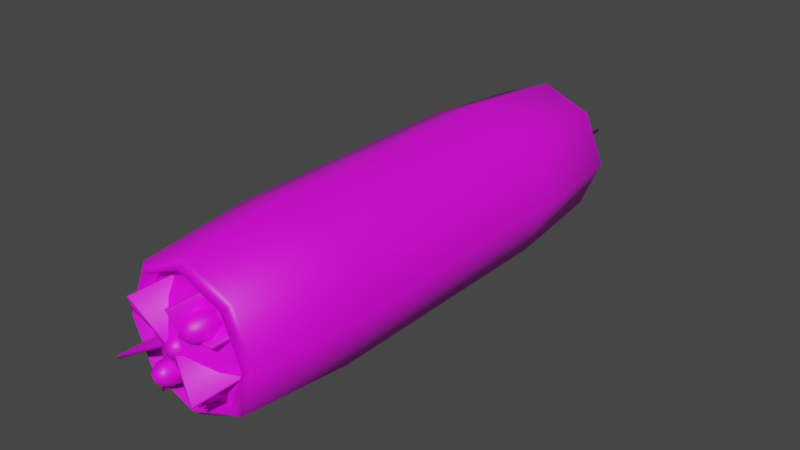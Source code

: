 # Source: food-burrito.blend  (saved by Blender 4.0.36; exported with 4.5.12 LTS)
import bpy
from mathutils import Matrix  # noqa: F401  (used for matrix-valued properties, if any)

bpy.ops.wm.read_factory_settings(use_empty=True)
scene = bpy.context.scene
scene.name = 'Scene'

# ---- collections
col_collection = bpy.data.collections.new('Collection'); scene.collection.children.link(col_collection)

# ---- images (referenced by path relative to the original .blend; pixels are not part of the script)
import os
ASSET_DIR = os.environ.get("B2B_ASSET_DIR", "")  # directory of the original .blend (textures are referenced by path, not embedded)
HERE = os.path.dirname(os.path.abspath(__file__))  # packed textures are extracted next to this script under _unpacked/

def load_image(name, relpath, width, height, colorspace="sRGB"):
    """Load a texture the original file referenced (path relative to the .blend, or extracted next to this script)."""
    p = next((c for c in (os.path.join(HERE, relpath), os.path.join(ASSET_DIR, relpath)) if relpath and os.path.exists(c)), "")
    if p:
        img = bpy.data.images.load(p, check_existing=True)
        img.name = name
    else:  # same state as the original file: an image datablock whose file is absent (Cycles renders it pink)
        img = bpy.data.images.new(name, width, height)
        img.source = "FILE"
        img.filepath = "//" + (relpath or name)
    img.colorspace_settings.name = colorspace
    return img
img_colortilemap_png = load_image('ColorTilemap.png', 'ColorTilemap.png', 1024, 1024, 'sRGB')

# ---- materials (node trees are filled in below, after node groups)
mat_pixelfoodassetscolor = bpy.data.materials.new('PixelFoodAssetsColor')
mat_pixelfoodassetscolor.use_transparent_shadow = False

# ---- material node trees
mat_pixelfoodassetscolor.use_nodes = True; mat_pixelfoodassetscolor.node_tree.nodes.clear()
_N = mat_pixelfoodassetscolor.node_tree.nodes; _L = mat_pixelfoodassetscolor.node_tree.links
n0 = _N.new('ShaderNodeBsdfPrincipled'); n0.name = 'Principled BSDF'; n0.location = (10, 300)
n0.inputs[3].default_value = 1.45
n1 = _N.new('ShaderNodeOutputMaterial'); n1.name = 'Material Output'; n1.location = (300, 300)
n2 = _N.new('ShaderNodeTexImage'); n2.name = 'Image Texture'; n2.location = (-280, 280)
n2.image = img_colortilemap_png
_L.new(n0.outputs[0], n1.inputs[0])
_L.new(n2.outputs[0], n0.inputs[0])
n1.is_active_output = True

# ---- world
world_world = bpy.data.worlds.new('World'); scene.world = world_world
world_world.use_nodes = True; world_world.node_tree.nodes.clear()
_N = world_world.node_tree.nodes; _L = world_world.node_tree.links
n0 = _N.new('ShaderNodeOutputWorld'); n0.name = 'World Output'; n0.location = (300, 300)
n1 = _N.new('ShaderNodeBackground'); n1.name = 'Background'; n1.location = (10, 300)
n1.inputs[0].default_value = (0.05088, 0.05088, 0.05088, 1.0)
_L.new(n1.outputs[0], n0.inputs[0])
n0.is_active_output = True
world_world.color = (0.05088, 0.05088, 0.05088)
world_world.use_sun_shadow = False
world_world.sun_shadow_jitter_overblur = 0.0

# ---- meshes
me_cylinder = bpy.data.meshes.new('Cylinder')
me_cylinder.from_pydata([(-6.015e-09, 0.246, -0.9759), (-6.015e-09, 0.246, 0.9759), (0.174, 0.174, -0.9759), (0.174, 0.174, 0.9759), (0.246, -1.945e-08, -0.9759), (0.246, 4.08e-08, 0.9759), (0.174, -0.174, -0.9759), (0.174, -0.174, 0.9759), (-6.015e-09, -0.246, -0.9759), (-6.015e-09, -0.246, 0.9759), (-0.174, -0.174, -0.9759), (-0.174, -0.174, 0.9759), (-0.246, -1.945e-08, -0.9759), (-0.246, 4.08e-08, 0.9759), (-0.174, 0.174, -0.9759), (-0.174, 0.174, 0.9759), (-4.953e-09, 0.2765, -0.9468), (0.1955, 0.1955, -0.9468), (0.1955, 0.1955, 0.9468), (-4.953e-09, 0.2765, 0.9468), (0.2765, -1.819e-08, -0.9468), (0.2765, 4.041e-08, 0.9468), (0.1955, -0.1955, -0.9468), (0.1955, -0.1955, 0.9468), (-4.953e-09, -0.2765, -0.9468), (-4.953e-09, -0.2765, 0.9468), (-0.1955, -0.1955, -0.9468), (-0.1955, -0.1955, 0.9468), (-0.2765, -1.819e-08, -0.9468), (-0.2765, 4.041e-08, 0.9468), (-0.1955, 0.1955, -0.9468), (-0.1955, 0.1955, 0.9468), (-5.437e-09, 0.3163, -0.5126), (-5.437e-09, 0.3163, 0.5126), (0.2236, 0.2236, 0.5126), (0.2236, 0.2236, -0.5126), (0.3163, 2.763e-08, 0.5126), (0.3163, -7.967e-09, -0.5126), (0.2236, -0.2236, 0.5126), (0.2236, -0.2236, -0.5126), (-5.437e-09, -0.3163, 0.5126), (-5.437e-09, -0.3163, -0.5126), (-0.2236, -0.2236, 0.5126), (-0.2236, -0.2236, -0.5126), (-0.3163, 2.763e-08, 0.5126), (-0.3163, -7.967e-09, -0.5126), (-0.2236, 0.2236, 0.5126), (-0.2236, 0.2236, -0.5126), (-1.226e-08, 0.02394, -1.029), (-1.274e-08, 0.02394, 1.029), (-0.01693, 0.01693, 1.029), (-0.01693, 0.01693, -1.029), (-0.02394, 6.547e-08, 1.029), (-0.02394, -2.455e-08, -1.029), (-0.01693, -0.01693, 1.029), (-0.01693, -0.01693, -1.029), (-1.274e-08, -0.02394, 1.029), (-1.322e-08, -0.02394, -1.029), (0.01693, -0.01693, 1.029), (0.01693, -0.01693, -1.029), (0.02394, 6.499e-08, 1.029), (0.02394, -2.455e-08, -1.029), (0.01693, 0.01693, 1.029), (0.01693, 0.01693, -1.029), (-6.16e-09, 0.2715, 0.8761), (0.192, 0.192, 0.8761), (-6.16e-09, 0.2715, -0.8003), (0.192, 0.192, -0.8003), (0.2715, 4.352e-08, 0.8761), (0.2715, -2.054e-08, -0.8003), (0.192, -0.192, 0.8761), (0.192, -0.192, -0.8003), (-6.16e-09, -0.2715, 0.8761), (-6.16e-09, -0.2715, -0.8003), (-0.192, -0.192, 0.8761), (-0.192, -0.192, -0.8003), (-0.2715, 4.352e-08, 0.8761), (-0.2715, -2.054e-08, -0.8003), (-0.192, 0.192, 0.8761), (-0.192, 0.192, -0.8003), (-8.792e-09, 0.1619, 0.9714), (0.1145, 0.1145, 0.9714), (0.1619, 5.415e-08, 0.9714), (0.1145, -0.1145, 0.9714), (-8.792e-09, -0.1619, 0.9714), (-0.1145, -0.1145, 0.9714), (-0.1619, 5.441e-08, 0.9714), (-0.1145, 0.1145, 0.9714), (0.1145, 0.1145, -0.9714), (-8.529e-09, 0.1619, -0.9714), (0.1619, -2.551e-08, -0.9714), (0.1145, -0.1145, -0.9714), (-9.055e-09, -0.1619, -0.9714), (-0.1145, -0.1145, -0.9714), (-0.1619, -2.551e-08, -0.9714), (-0.1145, 0.1145, -0.9714), (-0.08067, 0.1839, 1.097), (0.08067, -0.1839, 1.004), (-0.08067, 0.1865, -1.071), (0.08067, -0.1865, -1.034), (0.1865, 0.08067, 1.027), (-0.1865, -0.08067, 1.085), (0.1865, 0.08067, -1.071), (-0.1865, -0.08067, -1.033), (0.07486, 0.1889, 1.085), (-0.07486, -0.1889, 1.017), (0.07486, 0.1704, -1.025), (-0.07486, -0.1704, -1.126), (0.1855, -0.07486, 1.119), (-0.1855, 0.07486, 1.022), (0.1762, -0.07486, -1.062), (-0.1762, 0.07486, -1.16), (-0.1453, 0.007485, 0.9543), (-0.1466, 0.03095, 0.9275), (-0.1304, 0.06185, 0.9204), (-0.1274, 0.005205, 0.985), (-0.1676, 0.02921, 0.9793), (-0.178, 0.06168, 0.9629), (0.009982, 0.01839, 0.9327), (0.01401, -0.01845, 0.925), (0.009836, -0.04449, 0.9522), (-0.1526, 0.08358, 0.9453), (-0.1645, 0.04347, 1.003), (0.03131, 0.02831, 0.965), (0.04418, -0.004422, 0.9706), (0.03117, -0.03457, 0.9844), (-0.1736, 0.08184, 0.9971), (-0.1495, 0.09784, 0.9695), (0.03434, 0.04007, 1.003), (0.04847, 0.0122, 1.024), (0.0342, -0.02281, 1.022), (-0.1378, 0.04191, 1.013), (-0.1359, 0.07964, 1.01), (0.0173, 0.04677, 1.025), (0.02436, 0.02167, 1.055), (0.01715, -0.01611, 1.044), (-0.1229, 0.09628, 0.9788), (-0.1032, 0.02545, 1.002), (-0.009836, 0.04449, 1.017), (-0.01401, 0.01845, 1.044), (-0.009982, -0.01839, 1.036), (-0.0001034, -0.04446, 0.9983), (-0.08701, 0.05635, 0.9944), (-0.03117, 0.03457, 0.9847), (-0.04418, 0.004422, 0.9985), (-0.03131, -0.02831, 1.004), (-0.08826, 0.07981, 0.9676), (-0.08095, 0.003718, 0.9766), (-0.0342, 0.02281, 0.9467), (-0.04847, -0.0122, 0.9448), (-0.03434, -0.04007, 0.9662), (-0.05553, 0.02562, 0.9591), (0.0001035, 0.04446, 0.9708), (-0.01715, 0.01611, 0.9252), (-0.02436, -0.02167, 0.9143), (-0.0173, -0.04677, 0.9446), (-0.066, 0.05809, 0.9427), (-0.09578, 0.04539, 0.9092), (-0.09764, 0.007662, 0.9118), (-0.1107, -0.008982, 0.9432), (-0.1062, 0.08209, 0.937), (-0.06911, 0.04383, 0.9185), (-0.05994, 0.005455, 0.9249), (-0.08406, -0.01054, 0.9524), (0.0694, 0.07067, 0.9708), (0.05414, 0.1028, 0.9713), (0.06488, 0.1357, 0.9799), (0.1017, 0.05799, 0.9787), (0.06728, 0.06497, 1.01), (0.05114, 0.09479, 1.027), (0.06276, 0.13, 1.019), (0.0848, 0.06307, 1.032), (0.07591, 0.09211, 1.058), (0.08028, 0.1281, 1.041), (0.1117, 0.06609, 1.024), (0.1139, 0.09638, 1.047), (0.1072, 0.1311, 1.033), (0.1322, 0.07226, 0.9905), (0.1429, 0.1051, 0.9991), (0.1277, 0.1373, 0.9996), (0.1343, 0.07796, 0.951), (0.1459, 0.1132, 0.9434), (0.1298, 0.143, 0.9602), (0.08539, 0.1419, 0.9463), (0.08314, 0.1116, 0.9237), (0.08991, 0.07683, 0.9371), (0.09534, 0.15, 0.9917), (0.1123, 0.1449, 0.9381), (0.1212, 0.1158, 0.9121), (0.1168, 0.07985, 0.9289), (0.05028, -0.08221, 1.002), (0.06753, -0.05316, 1.014), (0.1007, -0.0406, 1.01), (0.05904, -0.1107, 0.9827), (0.06639, -0.1068, 1.029), (0.09031, -0.08794, 1.052), (0.1168, -0.06519, 1.037), (0.08431, -0.1286, 1.03), (0.1156, -0.1188, 1.053), (0.1347, -0.08704, 1.038), (0.09354, -0.1349, 1.004), (0.1287, -0.1277, 1.016), (0.1439, -0.09334, 1.012), (0.08868, -0.122, 0.9665), (0.1218, -0.1095, 0.963), (0.1391, -0.0804, 0.9743), (0.07257, -0.09742, 0.9395), (0.09905, -0.07467, 0.9249), (0.123, -0.05581, 0.9474), (0.09582, -0.02767, 0.9726), (0.06065, -0.03487, 0.9606), (0.04542, -0.06927, 0.9648), (0.1303, -0.05189, 0.9938), (0.1051, -0.03397, 0.9466), (0.07371, -0.04378, 0.9239), (0.05465, -0.07558, 0.9388), (-0.08958, -0.1515, 1.002), (-0.1058, -0.1203, 0.9966), (-0.09487, -0.08751, 0.9878), (-0.05582, -0.1628, 1.002), (-0.07647, -0.142, 1.039), (-0.08722, -0.1069, 1.048), (-0.08176, -0.07808, 1.024), (-0.05191, -0.137, 1.052), (-0.05247, -0.09984, 1.067), (-0.05719, -0.07306, 1.037), (-0.03028, -0.1394, 1.034), (-0.02188, -0.1031, 1.041), (-0.03556, -0.0754, 1.019), (-0.02425, -0.1477, 0.9954), (-0.01336, -0.1149, 0.9866), (-0.02954, -0.08373, 0.9808), (-0.03736, -0.1571, 0.9589), (-0.0319, -0.1283, 0.935), (-0.04264, -0.09316, 0.9443), (-0.08884, -0.09583, 0.9493), (-0.09723, -0.132, 0.9421), (-0.08356, -0.1598, 0.9639), (-0.0633, -0.07237, 0.9813), (-0.06721, -0.09817, 0.9312), (-0.06664, -0.1354, 0.9166), (-0.06192, -0.1621, 0.9459), (-0.1011, 0.02657, -0.9862), (-0.07616, 0.05004, -0.9765), (-0.07619, 0.08094, -0.9587), (-0.1364, 0.02429, -0.9823), (-0.1149, 0.0483, -1.017), (-0.0956, 0.08077, -1.02), (-0.009982, 0.01839, -0.9437), (-0.01401, -0.01845, -0.936), (-0.009836, -0.04449, -0.9632), (-0.08994, 0.1027, -0.9893), (-0.1382, 0.06256, -1.024), (-0.03131, 0.02831, -0.976), (-0.04418, -0.004422, -0.9816), (-0.03117, -0.03457, -0.9954), (-0.1286, 0.1009, -1.03), (-0.1133, 0.1169, -0.9963), (-0.03434, 0.04007, -1.014), (-0.04847, 0.0122, -1.035), (-0.0342, -0.02281, -1.033), (-0.1575, 0.061, -1.003), (-0.1559, 0.09873, -1.0), (-0.0173, 0.04677, -1.035), (-0.02436, 0.02167, -1.066), (-0.01715, -0.01611, -1.055), (-0.1326, 0.1154, -0.9757), (-0.1615, 0.04453, -0.9671), (0.009836, 0.04449, -1.028), (0.01401, 0.01845, -1.055), (0.009982, -0.01839, -1.047), (0.0001035, -0.04446, -1.009), (-0.1615, 0.07544, -0.9493), (0.03117, 0.03457, -0.9957), (0.04418, 0.004422, -1.01), (0.03131, -0.02831, -1.015), (-0.1365, 0.0989, -0.9396), (-0.1477, 0.02281, -0.9365), (0.0342, 0.02281, -0.9577), (0.04847, -0.0122, -0.9558), (0.03434, -0.04007, -0.9771), (-0.1421, 0.04471, -0.9062), (-0.0001034, 0.04446, -0.9818), (0.01715, 0.01611, -0.9362), (0.02436, -0.02167, -0.9253), (0.0173, -0.04677, -0.9556), (-0.1228, 0.07717, -0.9091), (-0.08012, 0.06447, -0.9226), (-0.08171, 0.02675, -0.9254), (-0.105, 0.01011, -0.9501), (-0.1012, 0.1012, -0.9435), (-0.09943, 0.06291, -0.902), (-0.109, 0.02454, -0.8963), (-0.1243, 0.008546, -0.9295), (0.137, 0.06247, -0.9602), (0.1416, 0.08965, -0.9376), (0.124, 0.1198, -0.9306), (0.113, 0.0542, -0.9851), (0.1504, 0.08205, -0.9923), (0.1605, 0.1173, -0.983), (0.1373, 0.1394, -0.9627), (0.1403, 0.09227, -1.017), (0.1462, 0.1318, -1.017), (0.1272, 0.1496, -0.9871), (0.1126, 0.08715, -1.019), (0.107, 0.1246, -1.021), (0.09951, 0.1445, -0.9894), (0.08353, 0.06969, -0.9979), (0.06592, 0.09986, -0.9909), (0.07046, 0.127, -0.9683), (0.07015, 0.05011, -0.9658), (0.047, 0.07217, -0.9455), (0.05708, 0.1075, -0.9362), (0.09491, 0.1024, -0.9096), (0.1005, 0.06495, -0.9078), (0.108, 0.04501, -0.9391), (0.0945, 0.1353, -0.9434), (0.06721, 0.09724, -0.9119), (0.06132, 0.05771, -0.9111), (0.08028, 0.03989, -0.9414), (0.158, -0.08085, -0.9641), (0.1407, -0.0518, -0.9754), (0.1076, -0.03924, -0.9719), (0.1492, -0.1094, -0.9446), (0.1418, -0.1054, -0.9911), (0.1179, -0.08658, -1.014), (0.09144, -0.06383, -0.9989), (0.1239, -0.1273, -0.9918), (0.09258, -0.1175, -1.015), (0.07353, -0.08568, -0.9996), (0.1147, -0.1336, -0.9658), (0.07953, -0.1264, -0.9779), (0.06429, -0.09198, -0.9737), (0.1196, -0.1206, -0.9284), (0.0864, -0.1081, -0.9249), (0.06915, -0.07904, -0.9362), (0.1357, -0.09606, -0.9014), (0.1092, -0.07331, -0.8868), (0.08526, -0.05445, -0.9093), (0.1124, -0.02631, -0.9345), (0.1476, -0.03351, -0.9225), (0.1628, -0.06791, -0.9267), (0.07791, -0.05053, -0.9557), (0.1032, -0.03261, -0.9085), (0.1345, -0.04242, -0.8858), (0.1536, -0.07421, -0.9007), (-0.02954, -0.1515, -0.972), (-0.01336, -0.1203, -0.9661), (-0.02425, -0.08751, -0.9574), (-0.0633, -0.1628, -0.9715), (-0.04264, -0.142, -1.008), (-0.0319, -0.1069, -1.018), (-0.03736, -0.07808, -0.9938), (-0.06721, -0.137, -1.022), (-0.06664, -0.09984, -1.036), (-0.06192, -0.07306, -1.007), (-0.08884, -0.1394, -1.003), (-0.09723, -0.1031, -1.011), (-0.08356, -0.0754, -0.9889), (-0.09487, -0.1477, -0.9649), (-0.1058, -0.1149, -0.9562), (-0.08958, -0.08373, -0.9503), (-0.08176, -0.1571, -0.9285), (-0.08722, -0.1283, -0.9046), (-0.07647, -0.09316, -0.9138), (-0.03028, -0.09583, -0.9188), (-0.02188, -0.132, -0.9116), (-0.03556, -0.1598, -0.9334), (-0.05582, -0.07237, -0.9508), (-0.05191, -0.09817, -0.9008), (-0.05247, -0.1354, -0.8861), (-0.05719, -0.1621, -0.9154), (-5.441e-09, 0.316, 5.955e-08), (0.2234, 0.2234, 0.0), (0.316, 9.844e-09, 0.0), (0.2234, -0.2234, 0.0), (-5.441e-09, -0.316, -5.955e-08), (-0.2234, -0.2234, 0.0), (-0.316, 9.844e-09, 0.0), (-0.2234, 0.2234, 0.0), (0.0, 4.817e-08, 1.023), (0.0, -4.809e-08, -1.039), (7.451e-09, 4.422e-08, 1.026), (-7.451e-09, -4.422e-08, -1.041), (0.0, 4.094e-08, 0.9558), (0.0, -4.094e-08, -0.9661), (-7.451e-09, 2.71e-08, 0.9749), (7.451e-09, -2.71e-08, -1.047)], [], [(33, 19, 18, 34), (34, 18, 21, 36), (36, 21, 23, 38), (38, 23, 25, 40), (40, 25, 27, 42), (42, 27, 29, 44), (44, 29, 31, 46), (46, 31, 19, 33), (2, 0, 16, 17), (1, 3, 18, 19), (4, 2, 17, 20), (3, 5, 21, 18), (6, 4, 20, 22), (5, 7, 23, 21), (8, 6, 22, 24), (7, 9, 25, 23), (10, 8, 24, 26), (9, 11, 27, 25), (12, 10, 26, 28), (11, 13, 29, 27), (14, 12, 28, 30), (13, 15, 31, 29), (0, 14, 30, 16), (15, 1, 19, 31), (66, 79, 14, 0), (79, 77, 12, 14), (77, 75, 10, 12), (75, 73, 8, 10), (73, 71, 6, 8), (71, 69, 4, 6), (69, 67, 2, 4), (67, 66, 0, 2), (30, 47, 32, 16), (379, 46, 33, 372), (28, 45, 47, 30), (378, 44, 46, 379), (26, 43, 45, 28), (377, 42, 44, 378), (24, 41, 43, 26), (376, 40, 42, 377), (22, 39, 41, 24), (375, 38, 40, 376), (20, 37, 39, 22), (374, 36, 38, 375), (17, 35, 37, 20), (373, 34, 36, 374), (16, 32, 35, 17), (372, 33, 34, 373), (3, 1, 64, 65), (5, 3, 65, 68), (7, 5, 68, 70), (9, 7, 70, 72), (11, 9, 72, 74), (13, 11, 74, 76), (15, 13, 76, 78), (48, 63, 61, 59, 57, 55, 53, 51), (1, 15, 78, 64), (49, 50, 52, 54, 56, 58, 60, 62), (80, 81, 65, 64), (88, 89, 66, 67), (81, 82, 68, 65), (90, 88, 67, 69), (82, 83, 70, 68), (91, 90, 69, 71), (83, 84, 72, 70), (92, 91, 71, 73), (84, 85, 74, 72), (93, 92, 73, 75), (85, 86, 76, 74), (94, 93, 75, 77), (86, 87, 78, 76), (95, 94, 77, 79), (87, 80, 64, 78), (89, 95, 79, 66), (50, 49, 80, 87), (52, 50, 87, 86), (54, 52, 86, 85), (56, 54, 85, 84), (58, 56, 84, 83), (60, 58, 83, 82), (62, 60, 82, 81), (49, 62, 81, 80), (48, 51, 95, 89), (51, 53, 94, 95), (53, 55, 93, 94), (55, 57, 92, 93), (57, 59, 91, 92), (59, 61, 90, 91), (61, 63, 88, 90), (63, 48, 89, 88), (382, 97, 99, 383), (384, 101, 103, 385), (386, 105, 107, 387), (380, 109, 111, 381), (141, 155, 120), (154, 153, 118, 119), (155, 154, 119, 120), (153, 152, 118), (141, 120, 125), (119, 118, 123, 124), (120, 119, 124, 125), (118, 152, 123), (141, 125, 130), (124, 123, 128, 129), (125, 124, 129, 130), (123, 152, 128), (141, 130, 135), (129, 128, 133, 134), (130, 129, 134, 135), (128, 152, 133), (141, 135, 140), (134, 133, 138, 139), (135, 134, 139, 140), (133, 152, 138), (138, 152, 143), (141, 140, 145), (139, 138, 143, 144), (140, 139, 144, 145), (145, 144, 149, 150), (143, 152, 148), (141, 145, 150), (144, 143, 148, 149), (150, 149, 154, 155), (148, 152, 153), (141, 150, 155), (149, 148, 153, 154), (115, 163, 147), (162, 161, 156, 151), (163, 162, 151, 147), (161, 160, 156), (115, 147, 137), (151, 156, 146, 142), (147, 151, 142, 137), (156, 160, 146), (115, 137, 131), (142, 146, 136, 132), (137, 142, 132, 131), (146, 160, 136), (115, 131, 122), (132, 136, 127, 126), (131, 132, 126, 122), (136, 160, 127), (115, 122, 116), (126, 127, 121, 117), (122, 126, 117, 116), (127, 160, 121), (121, 160, 114), (115, 116, 112), (117, 121, 114, 113), (116, 117, 113, 112), (112, 113, 158, 159), (114, 160, 157), (115, 112, 159), (113, 114, 157, 158), (159, 158, 162, 163), (157, 160, 161), (115, 159, 163), (158, 157, 161, 162), (167, 189, 180), (188, 187, 182, 181), (189, 188, 181, 180), (187, 186, 182), (167, 180, 177), (181, 182, 179, 178), (180, 181, 178, 177), (182, 186, 179), (167, 177, 174), (178, 179, 176, 175), (177, 178, 175, 174), (179, 186, 176), (167, 174, 171), (175, 176, 173, 172), (174, 175, 172, 171), (176, 186, 173), (167, 171, 168), (172, 173, 170, 169), (171, 172, 169, 168), (173, 186, 170), (170, 186, 166), (167, 168, 164), (169, 170, 166, 165), (168, 169, 165, 164), (164, 165, 184, 185), (166, 186, 183), (167, 164, 185), (165, 166, 183, 184), (185, 184, 188, 189), (183, 186, 187), (167, 185, 189), (184, 183, 187, 188), (193, 215, 206), (214, 213, 208, 207), (215, 214, 207, 206), (213, 212, 208), (193, 206, 203), (207, 208, 205, 204), (206, 207, 204, 203), (208, 212, 205), (193, 203, 200), (204, 205, 202, 201), (203, 204, 201, 200), (205, 212, 202), (193, 200, 197), (201, 202, 199, 198), (200, 201, 198, 197), (202, 212, 199), (193, 197, 194), (198, 199, 196, 195), (197, 198, 195, 194), (199, 212, 196), (196, 212, 192), (193, 194, 190), (195, 196, 192, 191), (194, 195, 191, 190), (190, 191, 210, 211), (192, 212, 209), (193, 190, 211), (191, 192, 209, 210), (211, 210, 214, 215), (209, 212, 213), (193, 211, 215), (210, 209, 213, 214), (219, 241, 232), (240, 239, 234, 233), (241, 240, 233, 232), (239, 238, 234), (219, 232, 229), (233, 234, 231, 230), (232, 233, 230, 229), (234, 238, 231), (219, 229, 226), (230, 231, 228, 227), (229, 230, 227, 226), (231, 238, 228), (219, 226, 223), (227, 228, 225, 224), (226, 227, 224, 223), (228, 238, 225), (219, 223, 220), (224, 225, 222, 221), (223, 224, 221, 220), (225, 238, 222), (222, 238, 218), (219, 220, 216), (221, 222, 218, 217), (220, 221, 217, 216), (216, 217, 236, 237), (218, 238, 235), (219, 216, 237), (217, 218, 235, 236), (237, 236, 240, 241), (235, 238, 239), (219, 237, 241), (236, 235, 239, 240), (271, 285, 250), (284, 283, 248, 249), (285, 284, 249, 250), (283, 282, 248), (271, 250, 255), (249, 248, 253, 254), (250, 249, 254, 255), (248, 282, 253), (271, 255, 260), (254, 253, 258, 259), (255, 254, 259, 260), (253, 282, 258), (271, 260, 265), (259, 258, 263, 264), (260, 259, 264, 265), (258, 282, 263), (271, 265, 270), (264, 263, 268, 269), (265, 264, 269, 270), (263, 282, 268), (268, 282, 273), (271, 270, 275), (269, 268, 273, 274), (270, 269, 274, 275), (275, 274, 279, 280), (273, 282, 278), (271, 275, 280), (274, 273, 278, 279), (280, 279, 284, 285), (278, 282, 283), (271, 280, 285), (279, 278, 283, 284), (245, 293, 277), (292, 291, 286, 281), (293, 292, 281, 277), (291, 290, 286), (245, 277, 267), (281, 286, 276, 272), (277, 281, 272, 267), (286, 290, 276), (245, 267, 261), (272, 276, 266, 262), (267, 272, 262, 261), (276, 290, 266), (245, 261, 252), (262, 266, 257, 256), (261, 262, 256, 252), (266, 290, 257), (245, 252, 246), (256, 257, 251, 247), (252, 256, 247, 246), (257, 290, 251), (251, 290, 244), (245, 246, 242), (247, 251, 244, 243), (246, 247, 243, 242), (242, 243, 288, 289), (244, 290, 287), (245, 242, 289), (243, 244, 287, 288), (289, 288, 292, 293), (287, 290, 291), (245, 289, 293), (288, 287, 291, 292), (297, 319, 310), (318, 317, 312, 311), (319, 318, 311, 310), (317, 316, 312), (297, 310, 307), (311, 312, 309, 308), (310, 311, 308, 307), (312, 316, 309), (297, 307, 304), (308, 309, 306, 305), (307, 308, 305, 304), (309, 316, 306), (297, 304, 301), (305, 306, 303, 302), (304, 305, 302, 301), (306, 316, 303), (297, 301, 298), (302, 303, 300, 299), (301, 302, 299, 298), (303, 316, 300), (300, 316, 296), (297, 298, 294), (299, 300, 296, 295), (298, 299, 295, 294), (294, 295, 314, 315), (296, 316, 313), (297, 294, 315), (295, 296, 313, 314), (315, 314, 318, 319), (313, 316, 317), (297, 315, 319), (314, 313, 317, 318), (323, 345, 336), (344, 343, 338, 337), (345, 344, 337, 336), (343, 342, 338), (323, 336, 333), (337, 338, 335, 334), (336, 337, 334, 333), (338, 342, 335), (323, 333, 330), (334, 335, 332, 331), (333, 334, 331, 330), (335, 342, 332), (323, 330, 327), (331, 332, 329, 328), (330, 331, 328, 327), (332, 342, 329), (323, 327, 324), (328, 329, 326, 325), (327, 328, 325, 324), (329, 342, 326), (326, 342, 322), (323, 324, 320), (325, 326, 322, 321), (324, 325, 321, 320), (320, 321, 340, 341), (322, 342, 339), (323, 320, 341), (321, 322, 339, 340), (341, 340, 344, 345), (339, 342, 343), (323, 341, 345), (340, 339, 343, 344), (349, 371, 362), (370, 369, 364, 363), (371, 370, 363, 362), (369, 368, 364), (349, 362, 359), (363, 364, 361, 360), (362, 363, 360, 359), (364, 368, 361), (349, 359, 356), (360, 361, 358, 357), (359, 360, 357, 356), (361, 368, 358), (349, 356, 353), (357, 358, 355, 354), (356, 357, 354, 353), (358, 368, 355), (349, 353, 350), (354, 355, 352, 351), (353, 354, 351, 350), (355, 368, 352), (352, 368, 348), (349, 350, 346), (351, 352, 348, 347), (350, 351, 347, 346), (346, 347, 366, 367), (348, 368, 365), (349, 346, 367), (347, 348, 365, 366), (367, 366, 370, 371), (365, 368, 369), (349, 367, 371), (366, 365, 369, 370), (32, 372, 373, 35), (35, 373, 374, 37), (37, 374, 375, 39), (39, 375, 376, 41), (41, 376, 377, 43), (43, 377, 378, 45), (45, 378, 379, 47), (47, 379, 372, 32), (108, 380, 381, 110), (96, 382, 383, 98), (100, 384, 385, 102), (104, 386, 387, 106)])
me_cylinder.polygons.foreach_set('use_smooth', [True] * 426)
_uv = me_cylinder.uv_layers.new(name='UVMap')
_uv.uv.foreach_set('vector', [0.01623, 0.8888, 0.0198, 0.8888, 0.0198, 0.8915, 0.01623, 0.8915, 0.01623, 0.8915, 0.0198, 0.8915, 0.0198, 0.8942, 0.01623, 0.8942, 0.01623, 0.8942, 0.0198, 0.8942, 0.0198, 0.8969, 0.01623, 0.8969, 0.01623, 0.8969, 0.0198, 0.8969, 0.0198, 0.8996, 0.01623, 0.8996, 0.01623, 0.8996, 0.0198, 0.8996, 0.0198, 0.9022, 0.01623, 0.9022, 0.01623, 0.9022, 0.0198, 0.9022, 0.0198, 0.9049, 0.01623, 0.9049, 0.01623, 0.9049, 0.0198, 0.9049, 0.0198, 0.9076, 0.01623, 0.9076, 0.01623, 0.9076, 0.0198, 0.9076, 0.0198, 0.9103, 0.01623, 0.9103, 0.02287, 0.8997, 0.02624, 0.8997, 0.02652, 0.899, 0.02259, 0.899, 0.02887, 0.8902, 0.02549, 0.8902, 0.02521, 0.8895, 0.02915, 0.8895, 0.02048, 0.9021, 0.02287, 0.8997, 0.02259, 0.899, 0.0198, 0.9018, 0.02549, 0.8902, 0.0231, 0.8926, 0.02243, 0.8923, 0.02521, 0.8895, 0.02048, 0.9055, 0.02048, 0.9021, 0.0198, 0.9018, 0.0198, 0.9058, 0.0231, 0.8926, 0.0231, 0.896, 0.02243, 0.8963, 0.02243, 0.8923, 0.02287, 0.9079, 0.02048, 0.9055, 0.0198, 0.9058, 0.02259, 0.9085, 0.0231, 0.896, 0.02549, 0.8984, 0.02521, 0.899, 0.02243, 0.8963, 0.02624, 0.9079, 0.02287, 0.9079, 0.02259, 0.9085, 0.02652, 0.9085, 0.02549, 0.8984, 0.02887, 0.8984, 0.02915, 0.899, 0.02521, 0.899, 0.02863, 0.9055, 0.02624, 0.9079, 0.02652, 0.9085, 0.02931, 0.9058, 0.02887, 0.8984, 0.03126, 0.896, 0.03193, 0.8963, 0.02915, 0.899, 0.02863, 0.9021, 0.02863, 0.9055, 0.02931, 0.9058, 0.02931, 0.9018, 0.03126, 0.896, 0.03126, 0.8926, 0.03193, 0.8923, 0.03193, 0.8963, 0.02624, 0.8997, 0.02863, 0.9021, 0.02931, 0.9018, 0.02652, 0.899, 0.03126, 0.8926, 0.02887, 0.8902, 0.02915, 0.8895, 0.03193, 0.8923, 0.02954, 0.9011, 0.03193, 0.9035, 0.02863, 0.9021, 0.02624, 0.8997, 0.03193, 0.9035, 0.03193, 0.9069, 0.02863, 0.9055, 0.02863, 0.9021, 0.03193, 0.9069, 0.02954, 0.9092, 0.02624, 0.9079, 0.02863, 0.9055, 0.02954, 0.9092, 0.02617, 0.9092, 0.02287, 0.9079, 0.02624, 0.9079, 0.02617, 0.9092, 0.02378, 0.9069, 0.02048, 0.9055, 0.02287, 0.9079, 0.02378, 0.9069, 0.02378, 0.9035, 0.02048, 0.9021, 0.02048, 0.9055, 0.02378, 0.9035, 0.02617, 0.9011, 0.02287, 0.8997, 0.02048, 0.9021, 0.02617, 0.9011, 0.02954, 0.9011, 0.02624, 0.8997, 0.02287, 0.8997, 0.009083, 0.9076, 0.01265, 0.9076, 0.01265, 0.9103, 0.009083, 0.9103, 0.01444, 0.9076, 0.01623, 0.9076, 0.01623, 0.9103, 0.01444, 0.9103, 0.009083, 0.9049, 0.01265, 0.9049, 0.01265, 0.9076, 0.009083, 0.9076, 0.01444, 0.9049, 0.01623, 0.9049, 0.01623, 0.9076, 0.01444, 0.9076, 0.009083, 0.9022, 0.01265, 0.9022, 0.01265, 0.9049, 0.009083, 0.9049, 0.01444, 0.9022, 0.01623, 0.9022, 0.01623, 0.9049, 0.01444, 0.9049, 0.009083, 0.8996, 0.01265, 0.8996, 0.01265, 0.9022, 0.009083, 0.9022, 0.01444, 0.8996, 0.01623, 0.8996, 0.01623, 0.9022, 0.01444, 0.9022, 0.009083, 0.8969, 0.01265, 0.8969, 0.01265, 0.8996, 0.009083, 0.8996, 0.01444, 0.8969, 0.01623, 0.8969, 0.01623, 0.8996, 0.01444, 0.8996, 0.009083, 0.8942, 0.01265, 0.8942, 0.01265, 0.8969, 0.009083, 0.8969, 0.01444, 0.8942, 0.01623, 0.8942, 0.01623, 0.8969, 0.01444, 0.8969, 0.009083, 0.8915, 0.01265, 0.8915, 0.01265, 0.8942, 0.009083, 0.8942, 0.01444, 0.8915, 0.01623, 0.8915, 0.01623, 0.8942, 0.01444, 0.8942, 0.009083, 0.8888, 0.01265, 0.8888, 0.01265, 0.8915, 0.009083, 0.8915, 0.01444, 0.8888, 0.01623, 0.8888, 0.01623, 0.8915, 0.01444, 0.8915, 0.02549, 0.8902, 0.02887, 0.8902, 0.02557, 0.8888, 0.02219, 0.8888, 0.0231, 0.8926, 0.02549, 0.8902, 0.02219, 0.8888, 0.0198, 0.8912, 0.0231, 0.896, 0.0231, 0.8926, 0.0198, 0.8912, 0.0198, 0.8946, 0.02549, 0.8984, 0.0231, 0.896, 0.0198, 0.8946, 0.02219, 0.897, 0.02887, 0.8984, 0.02549, 0.8984, 0.02219, 0.897, 0.02557, 0.897, 0.03126, 0.896, 0.02887, 0.8984, 0.02557, 0.897, 0.02796, 0.8946, 0.03126, 0.8926, 0.03126, 0.896, 0.02796, 0.8946, 0.02796, 0.8912, 0.02714, 0.8316, 0.02564, 0.8316, 0.02457, 0.8326, 0.02457, 0.8341, 0.02564, 0.8352, 0.02714, 0.8352, 0.02821, 0.8341, 0.02821, 0.8326, 0.02887, 0.8902, 0.03126, 0.8926, 0.02796, 0.8912, 0.02557, 0.8888, 0.02317, 0.8193, 0.02424, 0.8204, 0.02424, 0.8219, 0.02317, 0.823, 0.02166, 0.823, 0.0206, 0.8219, 0.0206, 0.8204, 0.02166, 0.8193, 0.02364, 0.8182, 0.0212, 0.8182, 0.02073, 0.8171, 0.02411, 0.8171, 0.02517, 0.8304, 0.02761, 0.8304, 0.02808, 0.8293, 0.0247, 0.8293, 0.0212, 0.8182, 0.01947, 0.8199, 0.01834, 0.8195, 0.02073, 0.8171, 0.02344, 0.8322, 0.02517, 0.8304, 0.0247, 0.8293, 0.02231, 0.8317, 0.01947, 0.8199, 0.01947, 0.8224, 0.01834, 0.8228, 0.01834, 0.8195, 0.02344, 0.8346, 0.02344, 0.8322, 0.02231, 0.8317, 0.02231, 0.8351, 0.01947, 0.8224, 0.0212, 0.8241, 0.02073, 0.8252, 0.01834, 0.8228, 0.02517, 0.8363, 0.02344, 0.8346, 0.02231, 0.8351, 0.0247, 0.8375, 0.0212, 0.8241, 0.02364, 0.8241, 0.02411, 0.8252, 0.02073, 0.8252, 0.02761, 0.8363, 0.02517, 0.8363, 0.0247, 0.8375, 0.02808, 0.8375, 0.02364, 0.8241, 0.02537, 0.8224, 0.0265, 0.8228, 0.02411, 0.8252, 0.02934, 0.8346, 0.02761, 0.8363, 0.02808, 0.8375, 0.03047, 0.8351, 0.02537, 0.8224, 0.02537, 0.8199, 0.0265, 0.8195, 0.0265, 0.8228, 0.02934, 0.8322, 0.02934, 0.8346, 0.03047, 0.8351, 0.03047, 0.8317, 0.02537, 0.8199, 0.02364, 0.8182, 0.02411, 0.8171, 0.0265, 0.8195, 0.02761, 0.8304, 0.02934, 0.8322, 0.03047, 0.8317, 0.02808, 0.8293, 0.02424, 0.8204, 0.02317, 0.8193, 0.02364, 0.8182, 0.02537, 0.8199, 0.02424, 0.8219, 0.02424, 0.8204, 0.02537, 0.8199, 0.02537, 0.8224, 0.02317, 0.823, 0.02424, 0.8219, 0.02537, 0.8224, 0.02364, 0.8241, 0.02166, 0.823, 0.02317, 0.823, 0.02364, 0.8241, 0.0212, 0.8241, 0.0206, 0.8219, 0.02166, 0.823, 0.0212, 0.8241, 0.01947, 0.8224, 0.0206, 0.8204, 0.0206, 0.8219, 0.01947, 0.8224, 0.01947, 0.8199, 0.02166, 0.8193, 0.0206, 0.8204, 0.01947, 0.8199, 0.0212, 0.8182, 0.02317, 0.8193, 0.02166, 0.8193, 0.0212, 0.8182, 0.02364, 0.8182, 0.02714, 0.8316, 0.02821, 0.8326, 0.02934, 0.8322, 0.02761, 0.8304, 0.02821, 0.8326, 0.02821, 0.8341, 0.02934, 0.8346, 0.02934, 0.8322, 0.02821, 0.8341, 0.02714, 0.8352, 0.02761, 0.8363, 0.02934, 0.8346, 0.02714, 0.8352, 0.02564, 0.8352, 0.02517, 0.8363, 0.02761, 0.8363, 0.02564, 0.8352, 0.02457, 0.8341, 0.02344, 0.8346, 0.02517, 0.8363, 0.02457, 0.8341, 0.02457, 0.8326, 0.02344, 0.8322, 0.02344, 0.8346, 0.02457, 0.8326, 0.02564, 0.8316, 0.02517, 0.8304, 0.02344, 0.8322, 0.02564, 0.8316, 0.02714, 0.8316, 0.02761, 0.8304, 0.02517, 0.8304, 0.1685, 0.7436, 0.1754, 0.7436, 0.1754, 0.7574, 0.1685, 0.7574, 0.1689, 0.747, 0.1778, 0.747, 0.1778, 0.7647, 0.1689, 0.7647, 0.09912, 0.747, 0.1089, 0.747, 0.1089, 0.7666, 0.09912, 0.7666, 0.1694, 0.8155, 0.1781, 0.8155, 0.1781, 0.8329, 0.1694, 0.8329, 0.09754, 0.8105, 0.09913, 0.8169, 0.09595, 0.8169, 0.09913, 0.8232, 0.09913, 0.8296, 0.09595, 0.8296, 0.09595, 0.8232, 0.09913, 0.8169, 0.09913, 0.8232, 0.09595, 0.8232, 0.09595, 0.8169, 0.09913, 0.8296, 0.09754, 0.8359, 0.09595, 0.8296, 0.09436, 0.8105, 0.09595, 0.8169, 0.09277, 0.8169, 0.09595, 0.8232, 0.09595, 0.8296, 0.09277, 0.8296, 0.09277, 0.8232, 0.09595, 0.8169, 0.09595, 0.8232, 0.09277, 0.8232, 0.09277, 0.8169, 0.09595, 0.8296, 0.09436, 0.8359, 0.09277, 0.8296, 0.09119, 0.8105, 0.09277, 0.8169, 0.0896, 0.8169, 0.09277, 0.8232, 0.09277, 0.8296, 0.0896, 0.8296, 0.0896, 0.8232, 0.09277, 0.8169, 0.09277, 0.8232, 0.0896, 0.8232, 0.0896, 0.8169, 0.09277, 0.8296, 0.09119, 0.8359, 0.0896, 0.8296, 0.08801, 0.8105, 0.0896, 0.8169, 0.08642, 0.8169, 0.0896, 0.8232, 0.0896, 0.8296, 0.08642, 0.8296, 0.08642, 0.8232, 0.0896, 0.8169, 0.0896, 0.8232, 0.08642, 0.8232, 0.08642, 0.8169, 0.0896, 0.8296, 0.08801, 0.8359, 0.08642, 0.8296, 0.08483, 0.8105, 0.08642, 0.8169, 0.08325, 0.8169, 0.08642, 0.8232, 0.08642, 0.8296, 0.08325, 0.8296, 0.08325, 0.8232, 0.08642, 0.8169, 0.08642, 0.8232, 0.08325, 0.8232, 0.08325, 0.8169, 0.08642, 0.8296, 0.08483, 0.8359, 0.08325, 0.8296, 0.08325, 0.8296, 0.08166, 0.8359, 0.08007, 0.8296, 0.08166, 0.8105, 0.08325, 0.8169, 0.08007, 0.8169, 0.08325, 0.8232, 0.08325, 0.8296, 0.08007, 0.8296, 0.08007, 0.8232, 0.08325, 0.8169, 0.08325, 0.8232, 0.08007, 0.8232, 0.08007, 0.8169, 0.1055, 0.8169, 0.1055, 0.8232, 0.1023, 0.8232, 0.1023, 0.8169, 0.1055, 0.8296, 0.1039, 0.8359, 0.1023, 0.8296, 0.1039, 0.8105, 0.1055, 0.8169, 0.1023, 0.8169, 0.1055, 0.8232, 0.1055, 0.8296, 0.1023, 0.8296, 0.1023, 0.8232, 0.1023, 0.8169, 0.1023, 0.8232, 0.09913, 0.8232, 0.09913, 0.8169, 0.1023, 0.8296, 0.1007, 0.8359, 0.09913, 0.8296, 0.1007, 0.8105, 0.1023, 0.8169, 0.09913, 0.8169, 0.1023, 0.8232, 0.1023, 0.8296, 0.09913, 0.8296, 0.09913, 0.8232, 0.09754, 0.8105, 0.09913, 0.8169, 0.09595, 0.8169, 0.09913, 0.8232, 0.09913, 0.8296, 0.09595, 0.8296, 0.09595, 0.8232, 0.09913, 0.8169, 0.09913, 0.8232, 0.09595, 0.8232, 0.09595, 0.8169, 0.09913, 0.8296, 0.09754, 0.8359, 0.09595, 0.8296, 0.09436, 0.8105, 0.09595, 0.8169, 0.09277, 0.8169, 0.09595, 0.8232, 0.09595, 0.8296, 0.09277, 0.8296, 0.09277, 0.8232, 0.09595, 0.8169, 0.09595, 0.8232, 0.09277, 0.8232, 0.09277, 0.8169, 0.09595, 0.8296, 0.09436, 0.8359, 0.09277, 0.8296, 0.09119, 0.8105, 0.09277, 0.8169, 0.0896, 0.8169, 0.09277, 0.8232, 0.09277, 0.8296, 0.0896, 0.8296, 0.0896, 0.8232, 0.09277, 0.8169, 0.09277, 0.8232, 0.0896, 0.8232, 0.0896, 0.8169, 0.09277, 0.8296, 0.09119, 0.8359, 0.0896, 0.8296, 0.08801, 0.8105, 0.0896, 0.8169, 0.08642, 0.8169, 0.0896, 0.8232, 0.0896, 0.8296, 0.08642, 0.8296, 0.08642, 0.8232, 0.0896, 0.8169, 0.0896, 0.8232, 0.08642, 0.8232, 0.08642, 0.8169, 0.0896, 0.8296, 0.08801, 0.8359, 0.08642, 0.8296, 0.08483, 0.8105, 0.08642, 0.8169, 0.08325, 0.8169, 0.08642, 0.8232, 0.08642, 0.8296, 0.08325, 0.8296, 0.08325, 0.8232, 0.08642, 0.8169, 0.08642, 0.8232, 0.08325, 0.8232, 0.08325, 0.8169, 0.08642, 0.8296, 0.08483, 0.8359, 0.08325, 0.8296, 0.08325, 0.8296, 0.08166, 0.8359, 0.08007, 0.8296, 0.08166, 0.8105, 0.08325, 0.8169, 0.08007, 0.8169, 0.08325, 0.8232, 0.08325, 0.8296, 0.08007, 0.8296, 0.08007, 0.8232, 0.08325, 0.8169, 0.08325, 0.8232, 0.08007, 0.8232, 0.08007, 0.8169, 0.1055, 0.8169, 0.1055, 0.8232, 0.1023, 0.8232, 0.1023, 0.8169, 0.1055, 0.8296, 0.1039, 0.8359, 0.1023, 0.8296, 0.1039, 0.8105, 0.1055, 0.8169, 0.1023, 0.8169, 0.1055, 0.8232, 0.1055, 0.8296, 0.1023, 0.8296, 0.1023, 0.8232, 0.1023, 0.8169, 0.1023, 0.8232, 0.09913, 0.8232, 0.09913, 0.8169, 0.1023, 0.8296, 0.1007, 0.8359, 0.09913, 0.8296, 0.1007, 0.8105, 0.1023, 0.8169, 0.09913, 0.8169, 0.1023, 0.8232, 0.1023, 0.8296, 0.09913, 0.8296, 0.09913, 0.8232, 0.09754, 0.8105, 0.09913, 0.8169, 0.09595, 0.8169, 0.09913, 0.8232, 0.09913, 0.8296, 0.09595, 0.8296, 0.09595, 0.8232, 0.09913, 0.8169, 0.09913, 0.8232, 0.09595, 0.8232, 0.09595, 0.8169, 0.09913, 0.8296, 0.09754, 0.8359, 0.09595, 0.8296, 0.09436, 0.8105, 0.09595, 0.8169, 0.09277, 0.8169, 0.09595, 0.8232, 0.09595, 0.8296, 0.09277, 0.8296, 0.09277, 0.8232, 0.09595, 0.8169, 0.09595, 0.8232, 0.09277, 0.8232, 0.09277, 0.8169, 0.09595, 0.8296, 0.09436, 0.8359, 0.09277, 0.8296, 0.09119, 0.8105, 0.09277, 0.8169, 0.0896, 0.8169, 0.09277, 0.8232, 0.09277, 0.8296, 0.0896, 0.8296, 0.0896, 0.8232, 0.09277, 0.8169, 0.09277, 0.8232, 0.0896, 0.8232, 0.0896, 0.8169, 0.09277, 0.8296, 0.09119, 0.8359, 0.0896, 0.8296, 0.08801, 0.8105, 0.0896, 0.8169, 0.08642, 0.8169, 0.0896, 0.8232, 0.0896, 0.8296, 0.08642, 0.8296, 0.08642, 0.8232, 0.0896, 0.8169, 0.0896, 0.8232, 0.08642, 0.8232, 0.08642, 0.8169, 0.0896, 0.8296, 0.08801, 0.8359, 0.08642, 0.8296, 0.08483, 0.8105, 0.08642, 0.8169, 0.08325, 0.8169, 0.08642, 0.8232, 0.08642, 0.8296, 0.08325, 0.8296, 0.08325, 0.8232, 0.08642, 0.8169, 0.08642, 0.8232, 0.08325, 0.8232, 0.08325, 0.8169, 0.08642, 0.8296, 0.08483, 0.8359, 0.08325, 0.8296, 0.08325, 0.8296, 0.08166, 0.8359, 0.08007, 0.8296, 0.08166, 0.8105, 0.08325, 0.8169, 0.08007, 0.8169, 0.08325, 0.8232, 0.08325, 0.8296, 0.08007, 0.8296, 0.08007, 0.8232, 0.08325, 0.8169, 0.08325, 0.8232, 0.08007, 0.8232, 0.08007, 0.8169, 0.1055, 0.8169, 0.1055, 0.8232, 0.1023, 0.8232, 0.1023, 0.8169, 0.1055, 0.8296, 0.1039, 0.8359, 0.1023, 0.8296, 0.1039, 0.8105, 0.1055, 0.8169, 0.1023, 0.8169, 0.1055, 0.8232, 0.1055, 0.8296, 0.1023, 0.8296, 0.1023, 0.8232, 0.1023, 0.8169, 0.1023, 0.8232, 0.09913, 0.8232, 0.09913, 0.8169, 0.1023, 0.8296, 0.1007, 0.8359, 0.09913, 0.8296, 0.1007, 0.8105, 0.1023, 0.8169, 0.09913, 0.8169, 0.1023, 0.8232, 0.1023, 0.8296, 0.09913, 0.8296, 0.09913, 0.8232, 0.09754, 0.8105, 0.09913, 0.8169, 0.09595, 0.8169, 0.09913, 0.8232, 0.09913, 0.8296, 0.09595, 0.8296, 0.09595, 0.8232, 0.09913, 0.8169, 0.09913, 0.8232, 0.09595, 0.8232, 0.09595, 0.8169, 0.09913, 0.8296, 0.09754, 0.8359, 0.09595, 0.8296, 0.09436, 0.8105, 0.09595, 0.8169, 0.09277, 0.8169, 0.09595, 0.8232, 0.09595, 0.8296, 0.09277, 0.8296, 0.09277, 0.8232, 0.09595, 0.8169, 0.09595, 0.8232, 0.09277, 0.8232, 0.09277, 0.8169, 0.09595, 0.8296, 0.09436, 0.8359, 0.09277, 0.8296, 0.09119, 0.8105, 0.09277, 0.8169, 0.0896, 0.8169, 0.09277, 0.8232, 0.09277, 0.8296, 0.0896, 0.8296, 0.0896, 0.8232, 0.09277, 0.8169, 0.09277, 0.8232, 0.0896, 0.8232, 0.0896, 0.8169, 0.09277, 0.8296, 0.09119, 0.8359, 0.0896, 0.8296, 0.08801, 0.8105, 0.0896, 0.8169, 0.08642, 0.8169, 0.0896, 0.8232, 0.0896, 0.8296, 0.08642, 0.8296, 0.08642, 0.8232, 0.0896, 0.8169, 0.0896, 0.8232, 0.08642, 0.8232, 0.08642, 0.8169, 0.0896, 0.8296, 0.08801, 0.8359, 0.08642, 0.8296, 0.08483, 0.8105, 0.08642, 0.8169, 0.08325, 0.8169, 0.08642, 0.8232, 0.08642, 0.8296, 0.08325, 0.8296, 0.08325, 0.8232, 0.08642, 0.8169, 0.08642, 0.8232, 0.08325, 0.8232, 0.08325, 0.8169, 0.08642, 0.8296, 0.08483, 0.8359, 0.08325, 0.8296, 0.08325, 0.8296, 0.08166, 0.8359, 0.08007, 0.8296, 0.08166, 0.8105, 0.08325, 0.8169, 0.08007, 0.8169, 0.08325, 0.8232, 0.08325, 0.8296, 0.08007, 0.8296, 0.08007, 0.8232, 0.08325, 0.8169, 0.08325, 0.8232, 0.08007, 0.8232, 0.08007, 0.8169, 0.1055, 0.8169, 0.1055, 0.8232, 0.1023, 0.8232, 0.1023, 0.8169, 0.1055, 0.8296, 0.1039, 0.8359, 0.1023, 0.8296, 0.1039, 0.8105, 0.1055, 0.8169, 0.1023, 0.8169, 0.1055, 0.8232, 0.1055, 0.8296, 0.1023, 0.8296, 0.1023, 0.8232, 0.1023, 0.8169, 0.1023, 0.8232, 0.09913, 0.8232, 0.09913, 0.8169, 0.1023, 0.8296, 0.1007, 0.8359, 0.09913, 0.8296, 0.1007, 0.8105, 0.1023, 0.8169, 0.09913, 0.8169, 0.1023, 0.8232, 0.1023, 0.8296, 0.09913, 0.8296, 0.09913, 0.8232, 0.09754, 0.8105, 0.09913, 0.8169, 0.09595, 0.8169, 0.09913, 0.8232, 0.09913, 0.8296, 0.09595, 0.8296, 0.09595, 0.8232, 0.09913, 0.8169, 0.09913, 0.8232, 0.09595, 0.8232, 0.09595, 0.8169, 0.09913, 0.8296, 0.09754, 0.8359, 0.09595, 0.8296, 0.09436, 0.8105, 0.09595, 0.8169, 0.09277, 0.8169, 0.09595, 0.8232, 0.09595, 0.8296, 0.09277, 0.8296, 0.09277, 0.8232, 0.09595, 0.8169, 0.09595, 0.8232, 0.09277, 0.8232, 0.09277, 0.8169, 0.09595, 0.8296, 0.09436, 0.8359, 0.09277, 0.8296, 0.09119, 0.8105, 0.09277, 0.8169, 0.0896, 0.8169, 0.09277, 0.8232, 0.09277, 0.8296, 0.0896, 0.8296, 0.0896, 0.8232, 0.09277, 0.8169, 0.09277, 0.8232, 0.0896, 0.8232, 0.0896, 0.8169, 0.09277, 0.8296, 0.09119, 0.8359, 0.0896, 0.8296, 0.08801, 0.8105, 0.0896, 0.8169, 0.08642, 0.8169, 0.0896, 0.8232, 0.0896, 0.8296, 0.08642, 0.8296, 0.08642, 0.8232, 0.0896, 0.8169, 0.0896, 0.8232, 0.08642, 0.8232, 0.08642, 0.8169, 0.0896, 0.8296, 0.08801, 0.8359, 0.08642, 0.8296, 0.08483, 0.8105, 0.08642, 0.8169, 0.08325, 0.8169, 0.08642, 0.8232, 0.08642, 0.8296, 0.08325, 0.8296, 0.08325, 0.8232, 0.08642, 0.8169, 0.08642, 0.8232, 0.08325, 0.8232, 0.08325, 0.8169, 0.08642, 0.8296, 0.08483, 0.8359, 0.08325, 0.8296, 0.08325, 0.8296, 0.08166, 0.8359, 0.08007, 0.8296, 0.08166, 0.8105, 0.08325, 0.8169, 0.08007, 0.8169, 0.08325, 0.8232, 0.08325, 0.8296, 0.08007, 0.8296, 0.08007, 0.8232, 0.08325, 0.8169, 0.08325, 0.8232, 0.08007, 0.8232, 0.08007, 0.8169, 0.1055, 0.8169, 0.1055, 0.8232, 0.1023, 0.8232, 0.1023, 0.8169, 0.1055, 0.8296, 0.1039, 0.8359, 0.1023, 0.8296, 0.1039, 0.8105, 0.1055, 0.8169, 0.1023, 0.8169, 0.1055, 0.8232, 0.1055, 0.8296, 0.1023, 0.8296, 0.1023, 0.8232, 0.1023, 0.8169, 0.1023, 0.8232, 0.09913, 0.8232, 0.09913, 0.8169, 0.1023, 0.8296, 0.1007, 0.8359, 0.09913, 0.8296, 0.1007, 0.8105, 0.1023, 0.8169, 0.09913, 0.8169, 0.1023, 0.8232, 0.1023, 0.8296, 0.09913, 0.8296, 0.09913, 0.8232, 0.09754, 0.8105, 0.09913, 0.8169, 0.09595, 0.8169, 0.09913, 0.8232, 0.09913, 0.8296, 0.09595, 0.8296, 0.09595, 0.8232, 0.09913, 0.8169, 0.09913, 0.8232, 0.09595, 0.8232, 0.09595, 0.8169, 0.09913, 0.8296, 0.09754, 0.8359, 0.09595, 0.8296, 0.09436, 0.8105, 0.09595, 0.8169, 0.09277, 0.8169, 0.09595, 0.8232, 0.09595, 0.8296, 0.09277, 0.8296, 0.09277, 0.8232, 0.09595, 0.8169, 0.09595, 0.8232, 0.09277, 0.8232, 0.09277, 0.8169, 0.09595, 0.8296, 0.09436, 0.8359, 0.09277, 0.8296, 0.09119, 0.8105, 0.09277, 0.8169, 0.0896, 0.8169, 0.09277, 0.8232, 0.09277, 0.8296, 0.0896, 0.8296, 0.0896, 0.8232, 0.09277, 0.8169, 0.09277, 0.8232, 0.0896, 0.8232, 0.0896, 0.8169, 0.09277, 0.8296, 0.09119, 0.8359, 0.0896, 0.8296, 0.08801, 0.8105, 0.0896, 0.8169, 0.08642, 0.8169, 0.0896, 0.8232, 0.0896, 0.8296, 0.08642, 0.8296, 0.08642, 0.8232, 0.0896, 0.8169, 0.0896, 0.8232, 0.08642, 0.8232, 0.08642, 0.8169, 0.0896, 0.8296, 0.08801, 0.8359, 0.08642, 0.8296, 0.08483, 0.8105, 0.08642, 0.8169, 0.08325, 0.8169, 0.08642, 0.8232, 0.08642, 0.8296, 0.08325, 0.8296, 0.08325, 0.8232, 0.08642, 0.8169, 0.08642, 0.8232, 0.08325, 0.8232, 0.08325, 0.8169, 0.08642, 0.8296, 0.08483, 0.8359, 0.08325, 0.8296, 0.08325, 0.8296, 0.08166, 0.8359, 0.08007, 0.8296, 0.08166, 0.8105, 0.08325, 0.8169, 0.08007, 0.8169, 0.08325, 0.8232, 0.08325, 0.8296, 0.08007, 0.8296, 0.08007, 0.8232, 0.08325, 0.8169, 0.08325, 0.8232, 0.08007, 0.8232, 0.08007, 0.8169, 0.1055, 0.8169, 0.1055, 0.8232, 0.1023, 0.8232, 0.1023, 0.8169, 0.1055, 0.8296, 0.1039, 0.8359, 0.1023, 0.8296, 0.1039, 0.8105, 0.1055, 0.8169, 0.1023, 0.8169, 0.1055, 0.8232, 0.1055, 0.8296, 0.1023, 0.8296, 0.1023, 0.8232, 0.1023, 0.8169, 0.1023, 0.8232, 0.09913, 0.8232, 0.09913, 0.8169, 0.1023, 0.8296, 0.1007, 0.8359, 0.09913, 0.8296, 0.1007, 0.8105, 0.1023, 0.8169, 0.09913, 0.8169, 0.1023, 0.8232, 0.1023, 0.8296, 0.09913, 0.8296, 0.09913, 0.8232, 0.09754, 0.8105, 0.09913, 0.8169, 0.09595, 0.8169, 0.09913, 0.8232, 0.09913, 0.8296, 0.09595, 0.8296, 0.09595, 0.8232, 0.09913, 0.8169, 0.09913, 0.8232, 0.09595, 0.8232, 0.09595, 0.8169, 0.09913, 0.8296, 0.09754, 0.8359, 0.09595, 0.8296, 0.09436, 0.8105, 0.09595, 0.8169, 0.09277, 0.8169, 0.09595, 0.8232, 0.09595, 0.8296, 0.09277, 0.8296, 0.09277, 0.8232, 0.09595, 0.8169, 0.09595, 0.8232, 0.09277, 0.8232, 0.09277, 0.8169, 0.09595, 0.8296, 0.09436, 0.8359, 0.09277, 0.8296, 0.09119, 0.8105, 0.09277, 0.8169, 0.0896, 0.8169, 0.09277, 0.8232, 0.09277, 0.8296, 0.0896, 0.8296, 0.0896, 0.8232, 0.09277, 0.8169, 0.09277, 0.8232, 0.0896, 0.8232, 0.0896, 0.8169, 0.09277, 0.8296, 0.09119, 0.8359, 0.0896, 0.8296, 0.08801, 0.8105, 0.0896, 0.8169, 0.08642, 0.8169, 0.0896, 0.8232, 0.0896, 0.8296, 0.08642, 0.8296, 0.08642, 0.8232, 0.0896, 0.8169, 0.0896, 0.8232, 0.08642, 0.8232, 0.08642, 0.8169, 0.0896, 0.8296, 0.08801, 0.8359, 0.08642, 0.8296, 0.08483, 0.8105, 0.08642, 0.8169, 0.08325, 0.8169, 0.08642, 0.8232, 0.08642, 0.8296, 0.08325, 0.8296, 0.08325, 0.8232, 0.08642, 0.8169, 0.08642, 0.8232, 0.08325, 0.8232, 0.08325, 0.8169, 0.08642, 0.8296, 0.08483, 0.8359, 0.08325, 0.8296, 0.08325, 0.8296, 0.08166, 0.8359, 0.08007, 0.8296, 0.08166, 0.8105, 0.08325, 0.8169, 0.08007, 0.8169, 0.08325, 0.8232, 0.08325, 0.8296, 0.08007, 0.8296, 0.08007, 0.8232, 0.08325, 0.8169, 0.08325, 0.8232, 0.08007, 0.8232, 0.08007, 0.8169, 0.1055, 0.8169, 0.1055, 0.8232, 0.1023, 0.8232, 0.1023, 0.8169, 0.1055, 0.8296, 0.1039, 0.8359, 0.1023, 0.8296, 0.1039, 0.8105, 0.1055, 0.8169, 0.1023, 0.8169, 0.1055, 0.8232, 0.1055, 0.8296, 0.1023, 0.8296, 0.1023, 0.8232, 0.1023, 0.8169, 0.1023, 0.8232, 0.09913, 0.8232, 0.09913, 0.8169, 0.1023, 0.8296, 0.1007, 0.8359, 0.09913, 0.8296, 0.1007, 0.8105, 0.1023, 0.8169, 0.09913, 0.8169, 0.1023, 0.8232, 0.1023, 0.8296, 0.09913, 0.8296, 0.09913, 0.8232, 0.09754, 0.8105, 0.09913, 0.8169, 0.09595, 0.8169, 0.09913, 0.8232, 0.09913, 0.8296, 0.09595, 0.8296, 0.09595, 0.8232, 0.09913, 0.8169, 0.09913, 0.8232, 0.09595, 0.8232, 0.09595, 0.8169, 0.09913, 0.8296, 0.09754, 0.8359, 0.09595, 0.8296, 0.09436, 0.8105, 0.09595, 0.8169, 0.09277, 0.8169, 0.09595, 0.8232, 0.09595, 0.8296, 0.09277, 0.8296, 0.09277, 0.8232, 0.09595, 0.8169, 0.09595, 0.8232, 0.09277, 0.8232, 0.09277, 0.8169, 0.09595, 0.8296, 0.09436, 0.8359, 0.09277, 0.8296, 0.09119, 0.8105, 0.09277, 0.8169, 0.0896, 0.8169, 0.09277, 0.8232, 0.09277, 0.8296, 0.0896, 0.8296, 0.0896, 0.8232, 0.09277, 0.8169, 0.09277, 0.8232, 0.0896, 0.8232, 0.0896, 0.8169, 0.09277, 0.8296, 0.09119, 0.8359, 0.0896, 0.8296, 0.08801, 0.8105, 0.0896, 0.8169, 0.08642, 0.8169, 0.0896, 0.8232, 0.0896, 0.8296, 0.08642, 0.8296, 0.08642, 0.8232, 0.0896, 0.8169, 0.0896, 0.8232, 0.08642, 0.8232, 0.08642, 0.8169, 0.0896, 0.8296, 0.08801, 0.8359, 0.08642, 0.8296, 0.08483, 0.8105, 0.08642, 0.8169, 0.08325, 0.8169, 0.08642, 0.8232, 0.08642, 0.8296, 0.08325, 0.8296, 0.08325, 0.8232, 0.08642, 0.8169, 0.08642, 0.8232, 0.08325, 0.8232, 0.08325, 0.8169, 0.08642, 0.8296, 0.08483, 0.8359, 0.08325, 0.8296, 0.08325, 0.8296, 0.08166, 0.8359, 0.08007, 0.8296, 0.08166, 0.8105, 0.08325, 0.8169, 0.08007, 0.8169, 0.08325, 0.8232, 0.08325, 0.8296, 0.08007, 0.8296, 0.08007, 0.8232, 0.08325, 0.8169, 0.08325, 0.8232, 0.08007, 0.8232, 0.08007, 0.8169, 0.1055, 0.8169, 0.1055, 0.8232, 0.1023, 0.8232, 0.1023, 0.8169, 0.1055, 0.8296, 0.1039, 0.8359, 0.1023, 0.8296, 0.1039, 0.8105, 0.1055, 0.8169, 0.1023, 0.8169, 0.1055, 0.8232, 0.1055, 0.8296, 0.1023, 0.8296, 0.1023, 0.8232, 0.1023, 0.8169, 0.1023, 0.8232, 0.09913, 0.8232, 0.09913, 0.8169, 0.1023, 0.8296, 0.1007, 0.8359, 0.09913, 0.8296, 0.1007, 0.8105, 0.1023, 0.8169, 0.09913, 0.8169, 0.1023, 0.8232, 0.1023, 0.8296, 0.09913, 0.8296, 0.09913, 0.8232, 0.09754, 0.8105, 0.09913, 0.8169, 0.09595, 0.8169, 0.09913, 0.8232, 0.09913, 0.8296, 0.09595, 0.8296, 0.09595, 0.8232, 0.09913, 0.8169, 0.09913, 0.8232, 0.09595, 0.8232, 0.09595, 0.8169, 0.09913, 0.8296, 0.09754, 0.8359, 0.09595, 0.8296, 0.09436, 0.8105, 0.09595, 0.8169, 0.09277, 0.8169, 0.09595, 0.8232, 0.09595, 0.8296, 0.09277, 0.8296, 0.09277, 0.8232, 0.09595, 0.8169, 0.09595, 0.8232, 0.09277, 0.8232, 0.09277, 0.8169, 0.09595, 0.8296, 0.09436, 0.8359, 0.09277, 0.8296, 0.09119, 0.8105, 0.09277, 0.8169, 0.0896, 0.8169, 0.09277, 0.8232, 0.09277, 0.8296, 0.0896, 0.8296, 0.0896, 0.8232, 0.09277, 0.8169, 0.09277, 0.8232, 0.0896, 0.8232, 0.0896, 0.8169, 0.09277, 0.8296, 0.09119, 0.8359, 0.0896, 0.8296, 0.08801, 0.8105, 0.0896, 0.8169, 0.08642, 0.8169, 0.0896, 0.8232, 0.0896, 0.8296, 0.08642, 0.8296, 0.08642, 0.8232, 0.0896, 0.8169, 0.0896, 0.8232, 0.08642, 0.8232, 0.08642, 0.8169, 0.0896, 0.8296, 0.08801, 0.8359, 0.08642, 0.8296, 0.08483, 0.8105, 0.08642, 0.8169, 0.08325, 0.8169, 0.08642, 0.8232, 0.08642, 0.8296, 0.08325, 0.8296, 0.08325, 0.8232, 0.08642, 0.8169, 0.08642, 0.8232, 0.08325, 0.8232, 0.08325, 0.8169, 0.08642, 0.8296, 0.08483, 0.8359, 0.08325, 0.8296, 0.08325, 0.8296, 0.08166, 0.8359, 0.08007, 0.8296, 0.08166, 0.8105, 0.08325, 0.8169, 0.08007, 0.8169, 0.08325, 0.8232, 0.08325, 0.8296, 0.08007, 0.8296, 0.08007, 0.8232, 0.08325, 0.8169, 0.08325, 0.8232, 0.08007, 0.8232, 0.08007, 0.8169, 0.1055, 0.8169, 0.1055, 0.8232, 0.1023, 0.8232, 0.1023, 0.8169, 0.1055, 0.8296, 0.1039, 0.8359, 0.1023, 0.8296, 0.1039, 0.8105, 0.1055, 0.8169, 0.1023, 0.8169, 0.1055, 0.8232, 0.1055, 0.8296, 0.1023, 0.8296, 0.1023, 0.8232, 0.1023, 0.8169, 0.1023, 0.8232, 0.09913, 0.8232, 0.09913, 0.8169, 0.1023, 0.8296, 0.1007, 0.8359, 0.09913, 0.8296, 0.1007, 0.8105, 0.1023, 0.8169, 0.09913, 0.8169, 0.1023, 0.8232, 0.1023, 0.8296, 0.09913, 0.8296, 0.09913, 0.8232, 0.09754, 0.8105, 0.09913, 0.8169, 0.09595, 0.8169, 0.09913, 0.8232, 0.09913, 0.8296, 0.09595, 0.8296, 0.09595, 0.8232, 0.09913, 0.8169, 0.09913, 0.8232, 0.09595, 0.8232, 0.09595, 0.8169, 0.09913, 0.8296, 0.09754, 0.8359, 0.09595, 0.8296, 0.09436, 0.8105, 0.09595, 0.8169, 0.09277, 0.8169, 0.09595, 0.8232, 0.09595, 0.8296, 0.09277, 0.8296, 0.09277, 0.8232, 0.09595, 0.8169, 0.09595, 0.8232, 0.09277, 0.8232, 0.09277, 0.8169, 0.09595, 0.8296, 0.09436, 0.8359, 0.09277, 0.8296, 0.09119, 0.8105, 0.09277, 0.8169, 0.0896, 0.8169, 0.09277, 0.8232, 0.09277, 0.8296, 0.0896, 0.8296, 0.0896, 0.8232, 0.09277, 0.8169, 0.09277, 0.8232, 0.0896, 0.8232, 0.0896, 0.8169, 0.09277, 0.8296, 0.09119, 0.8359, 0.0896, 0.8296, 0.08801, 0.8105, 0.0896, 0.8169, 0.08642, 0.8169, 0.0896, 0.8232, 0.0896, 0.8296, 0.08642, 0.8296, 0.08642, 0.8232, 0.0896, 0.8169, 0.0896, 0.8232, 0.08642, 0.8232, 0.08642, 0.8169, 0.0896, 0.8296, 0.08801, 0.8359, 0.08642, 0.8296, 0.08483, 0.8105, 0.08642, 0.8169, 0.08325, 0.8169, 0.08642, 0.8232, 0.08642, 0.8296, 0.08325, 0.8296, 0.08325, 0.8232, 0.08642, 0.8169, 0.08642, 0.8232, 0.08325, 0.8232, 0.08325, 0.8169, 0.08642, 0.8296, 0.08483, 0.8359, 0.08325, 0.8296, 0.08325, 0.8296, 0.08166, 0.8359, 0.08007, 0.8296, 0.08166, 0.8105, 0.08325, 0.8169, 0.08007, 0.8169, 0.08325, 0.8232, 0.08325, 0.8296, 0.08007, 0.8296, 0.08007, 0.8232, 0.08325, 0.8169, 0.08325, 0.8232, 0.08007, 0.8232, 0.08007, 0.8169, 0.1055, 0.8169, 0.1055, 0.8232, 0.1023, 0.8232, 0.1023, 0.8169, 0.1055, 0.8296, 0.1039, 0.8359, 0.1023, 0.8296, 0.1039, 0.8105, 0.1055, 0.8169, 0.1023, 0.8169, 0.1055, 0.8232, 0.1055, 0.8296, 0.1023, 0.8296, 0.1023, 0.8232, 0.1023, 0.8169, 0.1023, 0.8232, 0.09913, 0.8232, 0.09913, 0.8169, 0.1023, 0.8296, 0.1007, 0.8359, 0.09913, 0.8296, 0.1007, 0.8105, 0.1023, 0.8169, 0.09913, 0.8169, 0.1023, 0.8232, 0.1023, 0.8296, 0.09913, 0.8296, 0.09913, 0.8232, 0.01265, 0.8888, 0.01444, 0.8888, 0.01444, 0.8915, 0.01265, 0.8915, 0.01265, 0.8915, 0.01444, 0.8915, 0.01444, 0.8942, 0.01265, 0.8942, 0.01265, 0.8942, 0.01444, 0.8942, 0.01444, 0.8969, 0.01265, 0.8969, 0.01265, 0.8969, 0.01444, 0.8969, 0.01444, 0.8996, 0.01265, 0.8996, 0.01265, 0.8996, 0.01444, 0.8996, 0.01444, 0.9022, 0.01265, 0.9022, 0.01265, 0.9022, 0.01444, 0.9022, 0.01444, 0.9049, 0.01265, 0.9049, 0.01265, 0.9049, 0.01444, 0.9049, 0.01444, 0.9076, 0.01265, 0.9076, 0.01265, 0.9076, 0.01444, 0.9076, 0.01444, 0.9103, 0.01265, 0.9103, 0.1608, 0.8155, 0.1694, 0.8155, 0.1694, 0.8329, 0.1608, 0.8329, 0.1615, 0.7436, 0.1685, 0.7436, 0.1685, 0.7574, 0.1615, 0.7574, 0.1601, 0.747, 0.1689, 0.747, 0.1689, 0.7647, 0.1601, 0.7647, 0.08931, 0.747, 0.09912, 0.747, 0.09912, 0.7666, 0.08931, 0.7666])
me_cylinder.materials.append(mat_pixelfoodassetscolor)
me_cylinder.update()

# ---- objects
ob_grabpoint = bpy.data.objects.new('GrabPoint', None)
ob_burrito = bpy.data.objects.new('Burrito', None)
ob_cylinder = bpy.data.objects.new('Cylinder', me_cylinder)

# ---- transforms, parenting, visibility, modifiers, constraints
ob_grabpoint.location = (-0.4026, 0.01625, 0.07409)
ob_burrito.location = (0.0, 0.0, 0.0)
ob_cylinder.location = (0.0, 0.0, 0.0)
ob_cylinder.rotation_euler = (1.571, -0.0, 0.0)
_m = ob_cylinder.modifiers.new('Solidify', 'SOLIDIFY')

# ---- collection membership
col_collection.objects.link(ob_grabpoint)
col_collection.objects.link(ob_burrito)
col_collection.objects.link(ob_cylinder)

# ---- scene / render settings (as saved in the file)
scene.frame_start = 1; scene.frame_end = 250; scene.frame_set(1)
scene.render.engine = 'BLENDER_EEVEE_NEXT'
scene.cycles.use_denoising = False
scene.cycles.samples = 128
scene.cycles.sampling_pattern = 'TABULATED_SOBOL'
scene.cycles.use_adaptive_sampling = False
scene.cycles.use_light_tree = False
scene.view_settings.view_transform = 'Filmic'
bpy.context.view_layer.update()

# ---- added for rendering (the .blend has no active camera and no usable light): camera, sun
cam_auto = bpy.data.cameras.new('AutoCamera')
cam_auto.lens = 50.0
cam_auto.sensor_width = 36.0
cam_auto.clip_end = 1000.0
ob_auto_camera = bpy.data.objects.new('AutoCamera', cam_auto)
scene.collection.objects.link(ob_auto_camera)
ob_auto_camera.location = (2.26483, -2.6974, 1.81186)
ob_auto_camera.rotation_euler = (1.09748, -7.21219e-08, 0.694738)
scene.camera = ob_auto_camera
light_auto_sun = bpy.data.lights.new('AutoSun', 'SUN')
light_auto_sun.energy = 3.0
light_auto_sun.angle = 0.0523599
ob_auto_sun = bpy.data.objects.new('AutoSun', light_auto_sun)
scene.collection.objects.link(ob_auto_sun)
ob_auto_sun.rotation_euler = (0.872665, 0.174533, 0.523599)
bpy.context.view_layer.update()
